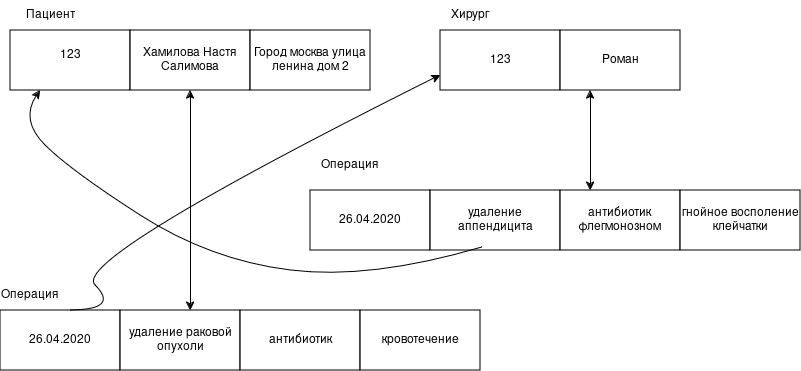

The diagram above was exported from draw.io. Its source (the exported page's mxGraphModel, read from the mxfile embedded in the PNG):
<mxGraphModel dx="1404" dy="711" grid="1" gridSize="10" guides="1" tooltips="1" connect="1" arrows="1" fold="1" page="1" pageScale="1" pageWidth="827" pageHeight="1169" math="0" shadow="0">
  <root>
    <mxCell id="0" />
    <mxCell id="1" parent="0" />
    <mxCell id="-3_q3_n_jLcao36kRFB5-1" parent="1" style="rounded=0;whiteSpace=wrap;html=1;" value="" vertex="1">
      <mxGeometry height="60" width="120" x="50" y="80" as="geometry" />
    </mxCell>
    <mxCell id="-3_q3_n_jLcao36kRFB5-2" parent="1" style="text;html=1;whiteSpace=wrap;strokeColor=none;fillColor=none;align=center;verticalAlign=middle;rounded=0;" value="123" vertex="1">
      <mxGeometry height="30" width="60" x="80" y="90" as="geometry" />
    </mxCell>
    <mxCell id="-3_q3_n_jLcao36kRFB5-3" parent="1" style="text;html=1;whiteSpace=wrap;strokeColor=none;fillColor=none;align=center;verticalAlign=middle;rounded=0;" value="Пациент" vertex="1">
      <mxGeometry height="30" width="60" x="60" y="50" as="geometry" />
    </mxCell>
    <mxCell id="-3_q3_n_jLcao36kRFB5-5" parent="1" style="rounded=0;whiteSpace=wrap;html=1;" value="Хамилова Настя Салимова" vertex="1">
      <mxGeometry height="60" width="120" x="170" y="80" as="geometry" />
    </mxCell>
    <mxCell id="-3_q3_n_jLcao36kRFB5-6" parent="1" style="rounded=0;whiteSpace=wrap;html=1;" value="Город москва улица ленина дом 2" vertex="1">
      <mxGeometry height="60" width="120" x="290" y="80" as="geometry" />
    </mxCell>
    <mxCell id="-3_q3_n_jLcao36kRFB5-7" parent="1" style="rounded=0;whiteSpace=wrap;html=1;" value="123" vertex="1">
      <mxGeometry height="60" width="120" x="480" y="80" as="geometry" />
    </mxCell>
    <mxCell id="-3_q3_n_jLcao36kRFB5-8" parent="1" style="rounded=0;whiteSpace=wrap;html=1;" value="Роман" vertex="1">
      <mxGeometry height="60" width="120" x="600" y="80" as="geometry" />
    </mxCell>
    <mxCell id="-3_q3_n_jLcao36kRFB5-9" parent="1" style="text;html=1;whiteSpace=wrap;strokeColor=none;fillColor=none;align=center;verticalAlign=middle;rounded=0;" value="Хирург" vertex="1">
      <mxGeometry height="30" width="60" x="480" y="50" as="geometry" />
    </mxCell>
    <mxCell id="-3_q3_n_jLcao36kRFB5-10" parent="1" style="rounded=0;whiteSpace=wrap;html=1;" value="26.04.2020" vertex="1">
      <mxGeometry height="60" width="120" x="40" y="360" as="geometry" />
    </mxCell>
    <mxCell id="-3_q3_n_jLcao36kRFB5-11" parent="1" style="rounded=0;whiteSpace=wrap;html=1;" value="удаление раковой опухоли" vertex="1">
      <mxGeometry height="60" width="120" x="160" y="360" as="geometry" />
    </mxCell>
    <mxCell id="-3_q3_n_jLcao36kRFB5-12" parent="1" style="text;html=1;whiteSpace=wrap;strokeColor=none;fillColor=none;align=center;verticalAlign=middle;rounded=0;" value="Операция" vertex="1">
      <mxGeometry height="30" width="60" x="40" y="330" as="geometry" />
    </mxCell>
    <mxCell id="-3_q3_n_jLcao36kRFB5-13" parent="1" style="rounded=0;whiteSpace=wrap;html=1;" value="антибиотик" vertex="1">
      <mxGeometry height="60" width="120" x="280" y="360" as="geometry" />
    </mxCell>
    <mxCell id="-3_q3_n_jLcao36kRFB5-14" parent="1" style="rounded=0;whiteSpace=wrap;html=1;" value="кровотечение" vertex="1">
      <mxGeometry height="60" width="120" x="400" y="360" as="geometry" />
    </mxCell>
    <mxCell id="-3_q3_n_jLcao36kRFB5-15" parent="1" style="text;html=1;whiteSpace=wrap;strokeColor=none;fillColor=none;align=center;verticalAlign=middle;rounded=0;" value="Операция" vertex="1">
      <mxGeometry height="30" width="60" x="360" y="200" as="geometry" />
    </mxCell>
    <mxCell id="-3_q3_n_jLcao36kRFB5-16" parent="1" style="rounded=0;whiteSpace=wrap;html=1;" value="26.04.2020" vertex="1">
      <mxGeometry height="60" width="120" x="350" y="240" as="geometry" />
    </mxCell>
    <mxCell id="-3_q3_n_jLcao36kRFB5-17" parent="1" style="rounded=0;whiteSpace=wrap;html=1;" value="удаление аппендицита" vertex="1">
      <mxGeometry height="60" width="130" x="470" y="240" as="geometry" />
    </mxCell>
    <mxCell id="-3_q3_n_jLcao36kRFB5-18" parent="1" style="rounded=0;whiteSpace=wrap;html=1;" value="&lt;div&gt;антибиотик&lt;/div&gt;&lt;div&gt;флегмонозном&lt;br&gt;&lt;/div&gt;" vertex="1">
      <mxGeometry height="60" width="120" x="600" y="240" as="geometry" />
    </mxCell>
    <mxCell id="-3_q3_n_jLcao36kRFB5-19" parent="1" style="rounded=0;whiteSpace=wrap;html=1;" value="гнойное восполение клейчатки" vertex="1">
      <mxGeometry height="60" width="120" x="720" y="240" as="geometry" />
    </mxCell>
    <mxCell id="-3_q3_n_jLcao36kRFB5-22" edge="1" parent="1" style="endArrow=classic;startArrow=classic;html=1;rounded=0;entryX=0.5;entryY=1;entryDx=0;entryDy=0;" target="-3_q3_n_jLcao36kRFB5-5" value="">
      <mxGeometry height="50" relative="1" width="50" as="geometry">
        <mxPoint x="230" y="360" as="sourcePoint" />
        <mxPoint x="250" y="190" as="targetPoint" />
      </mxGeometry>
    </mxCell>
    <mxCell id="-3_q3_n_jLcao36kRFB5-23" edge="1" parent="1" source="-3_q3_n_jLcao36kRFB5-18" style="endArrow=classic;startArrow=classic;html=1;rounded=0;entryX=0.25;entryY=1;entryDx=0;entryDy=0;exitX=0.25;exitY=0;exitDx=0;exitDy=0;" target="-3_q3_n_jLcao36kRFB5-8" value="">
      <mxGeometry height="50" relative="1" width="50" as="geometry">
        <mxPoint x="630" y="220" as="sourcePoint" />
        <mxPoint x="680" y="170" as="targetPoint" />
      </mxGeometry>
    </mxCell>
    <mxCell id="-3_q3_n_jLcao36kRFB5-25" edge="1" parent="1" style="curved=1;endArrow=classic;html=1;rounded=0;entryX=0;entryY=0.75;entryDx=0;entryDy=0;" target="-3_q3_n_jLcao36kRFB5-7" value="">
      <mxGeometry height="50" relative="1" width="50" as="geometry">
        <Array as="points">
          <mxPoint x="160" y="360" />
          <mxPoint x="110" y="310" />
        </Array>
        <mxPoint x="110" y="360" as="sourcePoint" />
        <mxPoint x="160" y="310" as="targetPoint" />
      </mxGeometry>
    </mxCell>
    <mxCell id="-3_q3_n_jLcao36kRFB5-26" edge="1" parent="1" source="-3_q3_n_jLcao36kRFB5-17" style="curved=1;endArrow=classic;html=1;rounded=0;entryX=0.25;entryY=1;entryDx=0;entryDy=0;exitX=0.4;exitY=0.95;exitDx=0;exitDy=0;exitPerimeter=0;" target="-3_q3_n_jLcao36kRFB5-1" value="">
      <mxGeometry height="50" relative="1" width="50" as="geometry">
        <Array as="points">
          <mxPoint x="410" y="330" />
          <mxPoint x="250" y="310" />
          <mxPoint x="110" y="220" />
          <mxPoint x="60" y="170" />
        </Array>
        <mxPoint x="520" y="310" as="sourcePoint" />
        <mxPoint x="110" y="170" as="targetPoint" />
      </mxGeometry>
    </mxCell>
  </root>
</mxGraphModel>